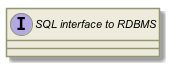

The diagram above was rendered by PlantUML. Its source (embedded in the PNG):
@startuml

skinparam backgroundColor #FFFFFF


skinparam sequence {

        ActorBorderColor #000000
   
        ArrowColor #919871 
        ArrowFontSize 8
        ArrowFontStyle plain
        ArrowFontName Arial
        
        LifeLineBorderColor #919871
        LifeLineBackgroundColor #EEEBDC

        ParticipantBorderColor #919871
        ParticipantBackgroundColor #EEEBDC
        ParticipantFontName Arial
        ParticipantFontSize 10
        ParticipantFontColor #000000

        ActorBackgroundColor #EEEBDC
        ActorFontColor #000000
        ActorFontSize 10
        ActorFontName Arial
         
}

skinparam class {

	ArrowFontColor #000000
	ArrowFontSize 10
	ArrowFontStyle plain
	ArrowFontName Arial
	
	AttributeFontColor #000000
	AttributeFontSize 10
	AttributeIconSize 11
	AttributeFontStyle plain
	AttributeFontName Arial

	FontColor #000000
	FontSize 11
	FontStyle plain
	FontName Arial

	StereotypeFontColor #000000
	StereotypeFontSize 10
	StereotypeFontStyle plain
	StereotypeFontName Arial

	BackgroundColor #EEEBDC
 	ArrowColor #919871
 	BorderColor #919871
 	
 }
 
skinparam component {
 
	FontSize 11 
 	BackgroundColor #EEEBDC
 	InterfaceBackgroundColor white
	InterfaceBorderColor black
 	BorderColor #919871
	ArrowColor black
 	ArrowFontColor #777777
 	FontName Arial
 	ArrowFontName Arial
	
	

}

skinparam package {
	FontColor black
	FontSize 11
	FontStyle plain
	FontName Arial
}

skinparam state {
	BackgroundColor #EEEBDC
	BorderColor #919871
	ArrowColor  black
	

	FontColor black
	FontSize 11
	FontStyle plain
	FontName Arial

	ArrowFontColor black
	ArrowFontSize 11
	ArrowFontStyle plain
	ArrowFontName Arial
	AttributeFontColor black
	AttributeFontSize 11
	AttributeFontStyle plain
	AttributeFontName Arial
	
}

skinparam activity {
	
	ArrowColor black
	BackgroundColor #EEEBDC
	BorderColor #919871
	StartColor black
	EndColor black
	BarColor #919871
	
	FontColor black
	FontSize 11
	FontStyle plain
	FontName Arial

	ArrowFontColor black
	ArrowFontSize 11
	ArrowFontStyle plain
	ArrowFontName Arial

}

skinparam usecase {
	
	BackgroundColor #EEEBDC
 	InterfaceBackgroundColor white
	InterfaceBorderColor black
 	BorderColor #919871
	ArrowColor black
	ActorBorderColor #919871
	ActorFontName Courier

}
skinparam backgroundColor #FFFFFF
skinparam componentStyle uml2
interface "SQL interface to RDBMS" as group___s_q_l_connector [[../computational/components/group___s_q_l_connector.html]]

@enduml